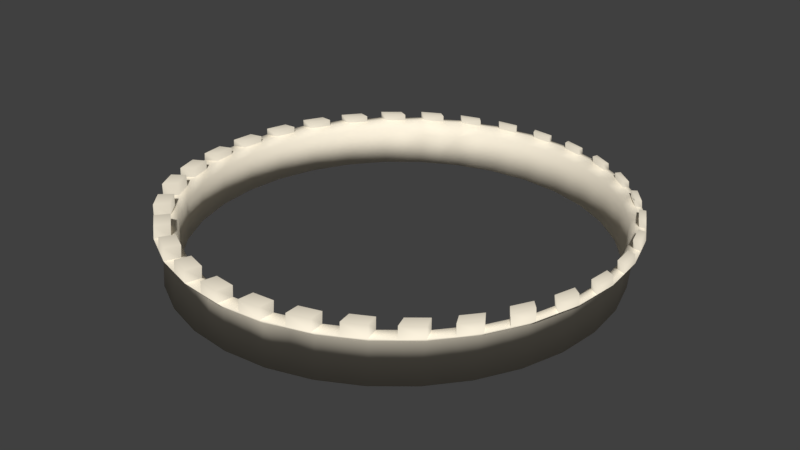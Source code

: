 # Source: citywalls.blend  (saved by Blender 2.78.0; exported with 4.5.12 LTS)
import bpy
from mathutils import Matrix  # noqa: F401  (used for matrix-valued properties, if any)

bpy.ops.wm.read_factory_settings(use_empty=True)
scene = bpy.context.scene
scene.name = 'Scene'

# ---- collections
col_collection_1 = bpy.data.collections.new('Collection 1'); scene.collection.children.link(col_collection_1)

# ---- materials (node trees are filled in below, after node groups)
mat_material = bpy.data.materials.new('Material')
mat_material.alpha_threshold = 0.0
mat_material.use_transparent_shadow = False
mat_material.preview_render_type = 'CUBE'
mat_material.diffuse_color = (1.0, 0.912, 0.7428, 1.0)
mat_material.specular_color = (0.9114, 0.8498, 0.7446)
mat_material.roughness = 0.5
mat_material.specular_intensity = 1.0

# ---- material node trees

# ---- world
world_world = bpy.data.worlds.new('World'); scene.world = world_world
world_world.color = (0.05088, 0.05088, 0.05088)
world_world.use_sun_shadow = False
world_world.sun_shadow_jitter_overblur = 0.0
world_world.cycles.sampling_method = 'MANUAL'

# ---- meshes
me_cylinder = bpy.data.meshes.new('Cylinder')
me_cylinder.from_pydata([(0.1086, 1.002, -1.697), (0.3025, 0.9639, -1.697), (0.4851, 0.8883, -1.697), (0.6495, 0.7784, -1.697), (0.7892, 0.6387, -1.697), (0.899, 0.4743, -1.697), (0.9747, 0.2917, -1.697), (1.013, 0.09786, -1.697), (1.013, -0.0998, -1.697), (0.9747, -0.2937, -1.697), (0.899, -0.4763, -1.697), (0.7892, -0.6406, -1.697), (0.6495, -0.7804, -1.697), (0.4851, -0.8902, -1.697), (0.3025, -0.9658, -1.697), (0.09453, -1.004, -1.657), (-0.09201, -1.004, -1.657), (-0.2829, -0.9658, -1.697), (-0.4655, -0.8902, -1.697), (-0.6298, -0.7804, -1.697), (-0.7696, -0.6406, -1.697), (-0.8794, -0.4763, -1.697), (-0.955, -0.2937, -1.697), (-0.9936, -0.09979, -1.697), (-0.9936, 0.09786, -1.697), (-0.955, 0.2917, -1.697), (-0.8794, 0.4743, -1.697), (-0.7696, 0.6387, -1.697), (-0.6298, 0.7784, -1.697), (-0.462, 0.8815, -1.455), (-0.2829, 0.9639, -1.697), (-0.08901, 1.002, -1.697), (-0.1878, 0.9927, -1.697), (-0.01059, 1.011, -0.3288), (0.187, 0.9913, -0.3288), (-0.3794, 0.9257, -1.455), (0.377, 0.9336, -0.3288), (-0.5447, 0.8373, -1.455), (0.5522, 0.84, -0.3288), (-0.7066, 0.7154, -1.697), (0.7057, 0.7141, -0.3288), (-0.8326, 0.5619, -1.697), (0.8316, 0.5606, -0.3288), (-0.9262, 0.3868, -1.697), (0.9252, 0.3854, -0.3288), (-0.9839, 0.1967, -1.697), (0.9829, 0.1954, -0.3288), (-1.003, -0.000966, -1.697), (1.002, -0.002191, -0.3288), (-0.9839, -0.1986, -1.697), (0.9829, -0.1998, -0.3288), (-0.9262, -0.3887, -1.697), (0.9252, -0.3898, -0.3288), (-0.8326, -0.5638, -1.697), (0.8316, -0.5649, -0.3288), (-0.7066, -0.7174, -1.697), (0.7057, -0.7184, -0.3288), (-0.5531, -0.8434, -1.697), (0.5522, -0.8444, -0.3288), (-0.3779, -0.937, -1.697), (0.377, -0.938, -0.3288), (-0.1878, -0.9947, -1.697), (0.187, -0.9956, -0.3288), (0.001261, -1.013, -1.657), (-0.01059, -1.015, -0.3288), (0.1878, -0.9949, -1.657), (-0.2082, -0.9956, -0.3288), (0.3975, -0.937, -1.697), (-0.3982, -0.938, -0.3288), (0.5727, -0.8434, -1.697), (-0.5733, -0.8444, -0.3288), (0.7262, -0.7174, -1.697), (-0.7268, -0.7184, -0.3288), (0.8522, -0.5638, -1.697), (-0.8528, -0.5649, -0.3288), (0.9459, -0.3887, -1.697), (-0.9464, -0.3898, -0.3288), (1.004, -0.1986, -1.697), (-1.004, -0.1998, -0.3288), (1.023, -0.0009669, -1.697), (-1.024, -0.00219, -0.3288), (1.004, 0.1967, -1.697), (-1.004, 0.1954, -0.3288), (0.9459, 0.3868, -1.697), (-0.9464, 0.3854, -0.3288), (0.8522, 0.5619, -1.697), (-0.8528, 0.5606, -0.3288), (0.7262, 0.7154, -1.697), (-0.7268, 0.7141, -0.3288), (0.5727, 0.8414, -1.697), (-0.5733, 0.84, -0.3288), (0.3975, 0.9351, -1.697), (-0.3982, 0.9336, -0.3288), (0.2075, 0.9927, -1.697), (-0.2082, 0.9913, -0.3288), (0.009816, 1.012, -1.697), (-0.1094, 1.001, -0.3288), (-0.3032, 0.9624, -0.3288), (-0.4858, 0.8868, -0.3288), (-0.6501, 0.777, -0.3288), (-0.7898, 0.6373, -0.3288), (-0.8996, 0.473, -0.3288), (-0.9752, 0.2904, -0.3288), (-1.014, 0.09662, -0.3288), (-1.014, -0.101, -0.3288), (-0.9752, -0.2948, -0.3288), (-0.8996, -0.4774, -0.3288), (-0.7898, -0.6417, -0.3288), (-0.6501, -0.7814, -0.3288), (-0.4858, -0.8912, -0.3288), (-0.3032, -0.9668, -0.3288), (-0.1094, -1.005, -0.3288), (0.08821, -1.005, -0.3288), (0.282, -0.9668, -0.3288), (0.4646, -0.8912, -0.3288), (0.6289, -0.7814, -0.3288), (0.7686, -0.6417, -0.3288), (0.8784, -0.4774, -0.3288), (0.954, -0.2948, -0.3288), (0.9926, -0.101, -0.3288), (0.9926, 0.09661, -0.3288), (0.954, 0.2904, -0.3288), (0.8784, 0.473, -0.3288), (0.7686, 0.6373, -0.3288), (0.6289, 0.777, -0.3288), (0.4646, 0.8868, -0.3288), (0.282, 0.9624, -0.3288), (0.08821, 1.001, -0.3288), (0.1134, 1.04, -1.913), (0.3143, 1.0, -1.913), (0.5035, 0.9216, -1.913), (0.6738, 0.8079, -1.913), (0.8186, 0.663, -1.913), (0.9324, 0.4927, -1.913), (1.011, 0.3035, -1.913), (1.051, 0.1026, -1.913), (1.051, -0.1022, -1.913), (1.011, -0.3031, -1.913), (0.9324, -0.4923, -1.913), (0.8186, -0.6626, -1.913), (0.6738, -0.8074, -1.913), (0.5035, -0.9212, -1.913), (0.3143, -0.9996, -1.913), (0.1134, -1.04, -1.913), (-0.09142, -1.04, -1.913), (-0.2923, -0.9996, -1.913), (-0.4815, -0.9212, -1.913), (-0.6518, -0.8074, -1.913), (-0.7967, -0.6626, -1.913), (-0.9104, -0.4923, -1.913), (-0.9888, -0.3031, -1.913), (-1.029, -0.1022, -1.913), (-1.029, 0.1026, -1.913), (-0.9888, 0.3035, -1.913), (-0.9104, 0.4927, -1.913), (-0.7967, 0.663, -1.913), (-0.6518, 0.8079, -1.913), (-0.4815, 0.9217, -1.913), (-0.2923, 1.0, -1.913), (-0.09142, 1.04, -1.913), (-0.1938, 1.03, -1.913), (-0.3908, 0.9702, -1.913), (-0.5723, 0.8731, -1.913), (-0.7314, 0.7426, -1.913), (-0.8619, 0.5835, -1.913), (-0.959, 0.402, -1.913), (-1.019, 0.205, -1.913), (-1.039, 0.0002159, -1.913), (-1.019, -0.2046, -1.913), (-0.959, -0.4015, -1.913), (-0.8619, -0.5831, -1.913), (-0.7314, -0.7421, -1.913), (-0.5723, -0.8727, -1.913), (-0.3908, -0.9697, -1.913), (-0.1938, -1.029, -1.913), (0.01099, -1.05, -1.913), (0.2158, -1.029, -1.913), (0.4128, -0.9697, -1.913), (0.5943, -0.8727, -1.913), (0.7534, -0.7421, -1.913), (0.8839, -0.5831, -1.913), (0.9809, -0.4015, -1.913), (1.041, -0.2046, -1.913), (1.061, 0.000215, -1.913), (1.041, 0.205, -1.913), (0.9809, 0.402, -1.913), (0.8839, 0.5835, -1.913), (0.7534, 0.7426, -1.913), (0.5943, 0.8731, -1.913), (0.4128, 0.9702, -1.913), (0.2158, 1.03, -1.913), (0.01099, 1.05, -1.913), (-0.9096, -0.4933, -2.303), (-0.8611, -0.5841, -2.303), (-0.794, -0.6626, -2.301), (-0.7287, -0.7421, -2.301), (-0.649, -0.8038, -2.301), (-0.5694, -0.8691, -2.301), (-0.4792, -0.9168, -2.302), (-0.3884, -0.9653, -2.302), (-0.2908, -0.9951, -2.281), (-0.1923, -1.025, -2.281), (-0.09039, -1.037, -2.266), (0.01201, -1.047, -2.266), (0.1145, -1.036, -2.273), (0.2169, -1.026, -2.273), (0.3129, -0.9948, -2.271), (0.4114, -0.9649, -2.271), (0.5009, -0.9164, -2.28), (0.5917, -0.8679, -2.28), (0.6709, -0.8031, -2.256), (0.7504, -0.7378, -2.256), (0.8182, -0.6612, -2.26), (0.8834, -0.5817, -2.26), (0.9272, -0.4891, -2.272), (0.9757, -0.3983, -2.272), (1.004, -0.3014, -2.221), (1.034, -0.2029, -2.221), (1.047, -0.1018, -2.197), (1.058, 0.0005664, -2.197), (1.047, 0.1016, -2.186), (1.037, 0.204, -2.186), (1.006, 0.3025, -2.179), (0.9756, 0.4009, -2.179), (0.9281, 0.4916, -2.151), (0.8796, 0.5824, -2.151), (0.8157, 0.6608, -2.131), (0.7504, 0.7403, -2.131), (0.6717, 0.8051, -2.114), (0.5922, 0.8704, -2.114), (0.5013, 0.9187, -2.124), (0.4106, 0.9672, -2.124), (0.3136, 0.9962, -2.129), (0.2151, 1.026, -2.129), (0.1132, 1.036, -2.119), (0.0108, 1.046, -2.119), (-0.09153, 1.037, -2.115), (-0.1939, 1.026, -2.115), (-0.2919, 0.9967, -2.116), (-0.3904, 0.9669, -2.116), (-0.4799, 0.9185, -2.134), (-0.5707, 0.87, -2.134), (-0.6505, 0.8046, -2.13), (-0.73, 0.7393, -2.13), (-0.7954, 0.6599, -2.12), (-0.8607, 0.5803, -2.12), (-0.9084, 0.4899, -2.136), (-0.9569, 0.3991, -2.136), (-0.9862, 0.301, -2.129), (-1.016, 0.2026, -2.129), (-1.026, 0.1019, -2.132), (-1.036, -0.0004846, -2.132), (-1.025, -0.1028, -2.152), (-1.015, -0.2052, -2.152), (-0.9845, -0.3041, -2.219), (-0.9546, -0.4026, -2.219), (0.1169, 0.9716, -1.727), (0.3015, 0.9349, -1.727), (0.4755, 0.8628, -1.727), (0.6321, 0.7582, -1.727), (0.7652, 0.6251, -1.727), (0.8698, 0.4685, -1.727), (0.9419, 0.2945, -1.727), (0.9786, 0.1099, -1.727), (0.9786, -0.07844, -1.727), (0.9419, -0.2631, -1.727), (0.8698, -0.4371, -1.727), (0.7652, -0.5937, -1.727), (0.6321, -0.7268, -1.727), (0.4755, -0.8314, -1.727), (0.3015, -0.9035, -1.727), (0.1034, -0.9399, -1.689), (-0.0743, -0.9399, -1.689), (-0.2561, -0.9035, -1.727), (-0.4301, -0.8314, -1.727), (-0.5867, -0.7268, -1.727), (-0.7198, -0.5937, -1.727), (-0.8244, -0.4371, -1.727), (-0.8965, -0.2631, -1.727), (-0.9332, -0.07844, -1.727), (-0.9332, 0.1099, -1.727), (-0.8965, 0.2945, -1.727), (-0.8244, 0.4685, -1.727), (-0.7198, 0.6251, -1.727), (-0.5867, 0.7582, -1.727), (-0.4268, 0.8564, -1.497), (-0.2561, 0.9349, -1.727), (-0.07144, 0.9716, -1.727), (-0.1656, 0.9624, -1.727), (0.004069, 0.9805, -0.4295), (0.1923, 0.9619, -0.4295), (-0.3481, 0.8985, -1.497), (0.3733, 0.907, -0.4295), (-0.5055, 0.8143, -1.497), (0.5402, 0.8179, -0.4295), (-0.6598, 0.6982, -1.727), (0.6864, 0.6979, -0.4295), (-0.7798, 0.552, -1.727), (0.8064, 0.5516, -0.4295), (-0.869, 0.3851, -1.727), (0.8956, 0.3848, -0.4295), (-0.9239, 0.204, -1.727), (0.9505, 0.2038, -0.4295), (-0.9425, 0.01572, -1.727), (0.969, 0.01552, -0.4295), (-0.9239, -0.1726, -1.727), (0.9505, -0.1727, -0.4295), (-0.869, -0.3537, -1.727), (0.8956, -0.3538, -0.4295), (-0.7798, -0.5205, -1.727), (0.8064, -0.5206, -0.4295), (-0.6598, -0.6668, -1.727), (0.6864, -0.6668, -0.4295), (-0.5135, -0.7868, -1.727), (0.5402, -0.7868, -0.4295), (-0.3467, -0.876, -1.727), (0.3733, -0.876, -0.4295), (-0.1656, -0.9309, -1.727), (0.1923, -0.9309, -0.4295), (0.01456, -0.9487, -1.689), (0.004069, -0.9495, -0.4295), (0.1923, -0.9312, -1.689), (-0.1842, -0.9309, -0.4295), (0.3921, -0.876, -1.727), (-0.3652, -0.876, -0.4295), (0.5589, -0.7868, -1.727), (-0.532, -0.7868, -0.4295), (0.7052, -0.6668, -1.727), (-0.6783, -0.6668, -0.4295), (0.8252, -0.5205, -1.727), (-0.7983, -0.5206, -0.4295), (0.9144, -0.3537, -1.727), (-0.8875, -0.3538, -0.4295), (0.9694, -0.1726, -1.727), (-0.9424, -0.1727, -0.4295), (0.9879, 0.01571, -1.727), (-0.9609, 0.01552, -0.4295), (0.9694, 0.204, -1.727), (-0.9424, 0.2038, -0.4295), (0.9144, 0.3851, -1.727), (-0.8874, 0.3848, -0.4295), (0.8252, 0.552, -1.727), (-0.7983, 0.5516, -0.4295), (0.7052, 0.6982, -1.727), (-0.6783, 0.6979, -0.4295), (0.5589, 0.8183, -1.727), (-0.532, 0.8179, -0.4295), (0.3921, 0.9074, -1.727), (-0.3652, 0.907, -0.4295), (0.211, 0.9624, -1.727), (-0.1842, 0.9619, -0.4295), (0.02271, 0.9809, -1.727), (-0.09006, 0.9712, -0.4295), (-0.2747, 0.9345, -0.4295), (-0.4486, 0.8625, -0.4295), (-0.6052, 0.7579, -0.4295), (-0.7383, 0.6247, -0.4295), (-0.8429, 0.4682, -0.4295), (-0.9149, 0.2943, -0.4295), (-0.9516, 0.1096, -0.4295), (-0.9516, -0.07861, -0.4295), (-0.9149, -0.2632, -0.4295), (-0.8429, -0.4372, -0.4295), (-0.7383, -0.5937, -0.4295), (-0.6052, -0.7268, -0.4295), (-0.4486, -0.8314, -0.4295), (-0.2747, -0.9035, -0.4295), (-0.09006, -0.9402, -0.4295), (0.0982, -0.9402, -0.4295), (0.2828, -0.9035, -0.4295), (0.4568, -0.8314, -0.4295), (0.6133, -0.7268, -0.4295), (0.7464, -0.5937, -0.4295), (0.851, -0.4372, -0.4295), (0.923, -0.2633, -0.4295), (0.9598, -0.07861, -0.4295), (0.9598, 0.1096, -0.4295), (0.923, 0.2943, -0.4295), (0.851, 0.4682, -0.4295), (0.7464, 0.6247, -0.4295), (0.6133, 0.7579, -0.4295), (0.4568, 0.8625, -0.4295), (0.2828, 0.9345, -0.4295), (0.0982, 0.9712, -0.4295), (0.1214, 1.007, -1.934), (0.3128, 0.9693, -1.934), (0.493, 0.8947, -1.934), (0.6553, 0.7863, -1.934), (0.7932, 0.6483, -1.934), (0.9016, 0.486, -1.934), (0.9763, 0.3058, -1.934), (1.014, 0.1144, -1.934), (1.014, -0.08072, -1.934), (0.9763, -0.2721, -1.934), (0.9016, -0.4524, -1.934), (0.7932, -0.6146, -1.934), (0.6553, -0.7526, -1.934), (0.493, -0.861, -1.934), (0.3128, -0.9357, -1.934), (0.1214, -0.9737, -1.934), (-0.07374, -0.9737, -1.934), (-0.2651, -0.9357, -1.934), (-0.4454, -0.861, -1.934), (-0.6076, -0.7526, -1.934), (-0.7456, -0.6146, -1.934), (-0.854, -0.4524, -1.934), (-0.9287, -0.2721, -1.934), (-0.9667, -0.08072, -1.934), (-0.9667, 0.1144, -1.934), (-0.9287, 0.3058, -1.934), (-0.854, 0.486, -1.934), (-0.7456, 0.6483, -1.934), (-0.6076, 0.7863, -1.934), (-0.4454, 0.8947, -1.934), (-0.2651, 0.9693, -1.934), (-0.07374, 1.007, -1.934), (-0.1713, 0.9978, -1.934), (-0.3589, 0.9409, -1.934), (-0.5318, 0.8484, -1.934), (-0.6834, 0.7241, -1.934), (-0.8078, 0.5725, -1.934), (-0.9002, 0.3996, -1.934), (-0.9571, 0.212, -1.934), (-0.9763, 0.01684, -1.934), (-0.9571, -0.1783, -1.934), (-0.9002, -0.3659, -1.934), (-0.8078, -0.5388, -1.934), (-0.6834, -0.6904, -1.934), (-0.5318, -0.8148, -1.934), (-0.3589, -0.9072, -1.934), (-0.1713, -0.9641, -1.934), (0.02382, -0.9833, -1.934), (0.2189, -0.9641, -1.934), (0.4066, -0.9072, -1.934), (0.5795, -0.8148, -1.934), (0.731, -0.6904, -1.934), (0.8554, -0.5388, -1.934), (0.9479, -0.3659, -1.934), (1.005, -0.1783, -1.934), (1.024, 0.01684, -1.934), (1.005, 0.212, -1.934), (0.9479, 0.3996, -1.934), (0.8554, 0.5725, -1.934), (0.731, 0.7241, -1.934), (0.5795, 0.8484, -1.934), (0.4066, 0.9409, -1.934), (0.2189, 0.9978, -1.934), (0.02382, 1.017, -1.934), (-0.8532, -0.4534, -2.304), (-0.807, -0.5398, -2.304), (-0.743, -0.6146, -2.302), (-0.6809, -0.6904, -2.302), (-0.6049, -0.7492, -2.303), (-0.5291, -0.8114, -2.303), (-0.4432, -0.8568, -2.303), (-0.3567, -0.903, -2.303), (-0.2637, -0.9314, -2.284), (-0.1699, -0.9598, -2.284), (-0.07276, -0.9712, -2.269), (0.0248, -0.9808, -2.269), (0.1224, -0.9705, -2.276), (0.22, -0.9609, -2.276), (0.3115, -0.9311, -2.275), (0.4053, -0.9026, -2.275), (0.4906, -0.8564, -2.283), (0.577, -0.8102, -2.283), (0.6525, -0.7485, -2.26), (0.7283, -0.6863, -2.26), (0.7928, -0.6133, -2.264), (0.855, -0.5375, -2.264), (0.8967, -0.4493, -2.275), (0.9429, -0.3628, -2.275), (0.9703, -0.2705, -2.226), (0.9987, -0.1766, -2.226), (1.011, -0.08039, -2.203), (1.021, 0.01718, -2.203), (1.011, 0.1134, -2.194), (1.001, 0.211, -2.194), (0.9713, 0.3048, -2.187), (0.9428, 0.3986, -2.187), (0.8975, 0.485, -2.16), (0.8513, 0.5715, -2.16), (0.7904, 0.6461, -2.14), (0.7282, 0.7219, -2.14), (0.6533, 0.7837, -2.125), (0.5775, 0.8459, -2.125), (0.4909, 0.8919, -2.135), (0.4045, 0.9381, -2.135), (0.3121, 0.9657, -2.139), (0.2183, 0.9941, -2.139), (0.1212, 1.004, -2.129), (0.02365, 1.013, -2.129), (-0.07384, 1.004, -2.125), (-0.1714, 0.9945, -2.125), (-0.2647, 0.9662, -2.127), (-0.3586, 0.9377, -2.127), (-0.4438, 0.8917, -2.143), (-0.5303, 0.8455, -2.143), (-0.6064, 0.7831, -2.14), (-0.6821, 0.7209, -2.14), (-0.7444, 0.6453, -2.131), (-0.8066, 0.5695, -2.131), (-0.852, 0.4833, -2.146), (-0.8983, 0.3969, -2.146), (-0.9261, 0.3034, -2.139), (-0.9546, 0.2096, -2.139), (-0.9637, 0.1137, -2.142), (-0.9733, 0.01617, -2.142), (-0.9636, -0.08133, -2.161), (-0.954, -0.1789, -2.161), (-0.9246, -0.2731, -2.224), (-0.8961, -0.3669, -2.224)], [], [(117, 10, 73, 54), (66, 61, 17, 110), (97, 30, 32, 94), (123, 4, 85, 42), (54, 73, 11, 116), (116, 11, 71, 56), (68, 59, 18, 109), (96, 31, 95, 33), (122, 5, 83, 44), (56, 71, 12, 115), (115, 12, 69, 58), (44, 83, 6, 121), (121, 6, 81, 46), (58, 69, 13, 114), (101, 26, 41, 86), (127, 0, 93, 34), (46, 81, 7, 120), (120, 7, 79, 48), (60, 67, 14, 113), (100, 27, 39, 88), (126, 1, 91, 36), (48, 79, 8, 119), (119, 8, 77, 50), (62, 65, 15, 112), (99, 28, 37, 90), (125, 2, 89, 38), (50, 77, 9, 118), (118, 9, 75, 52), (64, 63, 16, 111), (98, 29, 35, 92), (78, 49, 23, 104), (124, 3, 87, 40), (52, 75, 10, 117), (111, 16, 61, 66), (38, 89, 3, 124), (90, 37, 29, 98), (105, 22, 49, 78), (76, 51, 22, 105), (112, 15, 63, 64), (36, 91, 2, 125), (88, 39, 28, 99), (106, 21, 51, 76), (74, 53, 21, 106), (113, 14, 65, 62), (34, 93, 1, 126), (86, 41, 27, 100), (107, 20, 53, 74), (72, 55, 20, 107), (114, 13, 67, 60), (33, 95, 0, 127), (84, 43, 26, 101), (108, 19, 55, 72), (70, 57, 19, 108), (102, 25, 43, 84), (82, 45, 25, 102), (109, 18, 57, 70), (42, 85, 5, 122), (94, 32, 31, 96), (103, 24, 45, 82), (80, 47, 24, 103), (110, 17, 59, 68), (40, 87, 4, 123), (92, 35, 30, 97), (104, 23, 47, 80), (49, 168, 151, 23), (18, 146, 172, 57), (31, 159, 191, 95), (41, 164, 155, 27), (95, 191, 128, 0), (22, 150, 168, 49), (0, 128, 190, 93), (59, 173, 146, 18), (32, 160, 159, 31), (1, 129, 189, 91), (93, 190, 129, 1), (26, 154, 164, 41), (91, 189, 130, 2), (51, 169, 150, 22), (2, 130, 188, 89), (89, 188, 131, 3), (17, 145, 173, 59), (87, 187, 132, 4), (30, 158, 160, 32), (3, 131, 187, 87), (5, 133, 185, 83), (43, 165, 154, 26), (4, 132, 186, 85), (21, 149, 169, 51), (81, 184, 135, 7), (85, 186, 133, 5), (61, 174, 145, 17), (8, 136, 182, 77), (35, 161, 158, 30), (83, 185, 134, 6), (75, 181, 138, 10), (25, 153, 165, 43), (6, 134, 184, 81), (53, 170, 149, 21), (11, 139, 179, 71), (7, 135, 183, 79), (16, 144, 174, 61), (69, 178, 141, 13), (29, 157, 161, 35), (79, 183, 136, 8), (14, 142, 176, 65), (45, 166, 153, 25), (77, 182, 137, 9), (20, 148, 170, 53), (9, 137, 181, 75), (63, 175, 144, 16), (37, 162, 157, 29), (10, 138, 180, 73), (24, 152, 166, 45), (73, 180, 139, 11), (55, 171, 148, 20), (71, 179, 140, 12), (28, 156, 162, 37), (12, 140, 178, 69), (47, 167, 152, 24), (13, 141, 177, 67), (19, 147, 171, 55), (67, 177, 142, 14), (39, 163, 156, 28), (65, 176, 143, 15), (23, 151, 167, 47), (15, 143, 175, 63), (57, 172, 147, 19), (27, 155, 163, 39), (170, 193, 192, 149), (171, 195, 194, 148), (172, 197, 196, 147), (173, 199, 198, 146), (174, 201, 200, 145), (175, 203, 202, 144), (176, 205, 204, 143), (177, 207, 206, 142), (178, 209, 208, 141), (179, 211, 210, 140), (180, 213, 212, 139), (181, 215, 214, 138), (182, 217, 216, 137), (183, 219, 218, 136), (184, 221, 220, 135), (185, 223, 222, 134), (186, 225, 224, 133), (187, 227, 226, 132), (188, 229, 228, 131), (189, 231, 230, 130), (190, 233, 232, 129), (191, 235, 234, 128), (160, 237, 236, 159), (161, 239, 238, 158), (162, 241, 240, 157), (163, 243, 242, 156), (164, 245, 244, 155), (165, 247, 246, 154), (166, 249, 248, 153), (167, 251, 250, 152), (168, 253, 252, 151), (169, 255, 254, 150), (373, 310, 329, 266), (322, 366, 273, 317), (353, 350, 288, 286), (379, 298, 341, 260), (310, 372, 267, 329), (372, 312, 327, 267), (324, 365, 274, 315), (352, 289, 351, 287), (378, 300, 339, 261), (312, 371, 268, 327), (371, 314, 325, 268), (300, 377, 262, 339), (377, 302, 337, 262), (314, 370, 269, 325), (357, 342, 297, 282), (383, 290, 349, 256), (302, 376, 263, 337), (376, 304, 335, 263), (316, 369, 270, 323), (356, 344, 295, 283), (382, 292, 347, 257), (304, 375, 264, 335), (375, 306, 333, 264), (318, 368, 271, 321), (355, 346, 293, 284), (381, 294, 345, 258), (306, 374, 265, 333), (374, 308, 331, 265), (320, 367, 272, 319), (354, 348, 291, 285), (334, 360, 279, 305), (380, 296, 343, 259), (308, 373, 266, 331), (367, 322, 317, 272), (294, 380, 259, 345), (346, 354, 285, 293), (361, 334, 305, 278), (332, 361, 278, 307), (368, 320, 319, 271), (292, 381, 258, 347), (344, 355, 284, 295), (362, 332, 307, 277), (330, 362, 277, 309), (369, 318, 321, 270), (290, 382, 257, 349), (342, 356, 283, 297), (363, 330, 309, 276), (328, 363, 276, 311), (370, 316, 323, 269), (289, 383, 256, 351), (340, 357, 282, 299), (364, 328, 311, 275), (326, 364, 275, 313), (358, 340, 299, 281), (338, 358, 281, 301), (365, 326, 313, 274), (298, 378, 261, 341), (350, 352, 287, 288), (359, 338, 301, 280), (336, 359, 280, 303), (366, 324, 315, 273), (296, 379, 260, 343), (348, 353, 286, 291), (360, 336, 303, 279), (305, 279, 407, 424), (274, 313, 428, 402), (287, 351, 447, 415), (297, 283, 411, 420), (351, 256, 384, 447), (278, 305, 424, 406), (256, 349, 446, 384), (315, 274, 402, 429), (288, 287, 415, 416), (257, 347, 445, 385), (349, 257, 385, 446), (282, 297, 420, 410), (347, 258, 386, 445), (307, 278, 406, 425), (258, 345, 444, 386), (345, 259, 387, 444), (273, 315, 429, 401), (343, 260, 388, 443), (286, 288, 416, 414), (259, 343, 443, 387), (261, 339, 441, 389), (299, 282, 410, 421), (260, 341, 442, 388), (277, 307, 425, 405), (337, 263, 391, 440), (341, 261, 389, 442), (317, 273, 401, 430), (264, 333, 438, 392), (291, 286, 414, 417), (339, 262, 390, 441), (331, 266, 394, 437), (281, 299, 421, 409), (262, 337, 440, 390), (309, 277, 405, 426), (267, 327, 435, 395), (263, 335, 439, 391), (272, 317, 430, 400), (325, 269, 397, 434), (285, 291, 417, 413), (335, 264, 392, 439), (270, 321, 432, 398), (301, 281, 409, 422), (333, 265, 393, 438), (276, 309, 426, 404), (265, 331, 437, 393), (319, 272, 400, 431), (293, 285, 413, 418), (266, 329, 436, 394), (280, 301, 422, 408), (329, 267, 395, 436), (311, 276, 404, 427), (327, 268, 396, 435), (284, 293, 418, 412), (268, 325, 434, 396), (303, 280, 408, 423), (269, 323, 433, 397), (275, 311, 427, 403), (323, 270, 398, 433), (295, 284, 412, 419), (321, 271, 399, 432), (279, 303, 423, 407), (271, 319, 431, 399), (313, 275, 403, 428), (283, 295, 419, 411), (426, 405, 448, 449), (427, 404, 450, 451), (428, 403, 452, 453), (429, 402, 454, 455), (430, 401, 456, 457), (431, 400, 458, 459), (432, 399, 460, 461), (433, 398, 462, 463), (434, 397, 464, 465), (435, 396, 466, 467), (436, 395, 468, 469), (437, 394, 470, 471), (438, 393, 472, 473), (439, 392, 474, 475), (440, 391, 476, 477), (441, 390, 478, 479), (442, 389, 480, 481), (443, 388, 482, 483), (444, 387, 484, 485), (445, 386, 486, 487), (446, 385, 488, 489), (447, 384, 490, 491), (416, 415, 492, 493), (417, 414, 494, 495), (418, 413, 496, 497), (419, 412, 498, 499), (420, 411, 500, 501), (421, 410, 502, 503), (422, 409, 504, 505), (423, 408, 506, 507), (424, 407, 508, 509), (425, 406, 510, 511), (243, 163, 419, 499), (209, 178, 434, 465), (244, 245, 501, 500), (111, 66, 322, 367), (169, 149, 405, 425), (210, 211, 467, 466), (188, 130, 386, 444), (155, 244, 500, 411), (64, 111, 367, 320), (140, 210, 466, 396), (245, 164, 420, 501), (170, 148, 404, 426), (211, 179, 435, 467), (185, 133, 389, 441), (246, 247, 503, 502), (112, 64, 320, 368), (212, 213, 469, 468), (154, 246, 502, 410), (62, 112, 368, 318), (171, 147, 403, 427), (139, 212, 468, 395), (182, 136, 392, 438), (247, 165, 421, 503), (213, 180, 436, 469), (248, 249, 505, 504), (113, 62, 318, 369), (172, 146, 402, 428), (214, 215, 471, 470), (96, 33, 289, 352), (179, 139, 395, 435), (153, 248, 504, 409), (60, 113, 369, 316), (138, 214, 470, 394), (94, 96, 352, 350), (249, 166, 422, 505), (173, 145, 401, 429), (215, 181, 437, 471), (176, 142, 398, 432), (250, 251, 507, 506), (114, 60, 316, 370), (216, 217, 473, 472), (97, 94, 350, 353), (152, 250, 506, 408), (58, 114, 370, 314), (174, 144, 400, 430), (137, 216, 472, 393), (92, 97, 353, 348), (190, 128, 384, 446), (251, 167, 423, 507), (217, 182, 438, 473), (189, 129, 385, 445), (252, 253, 509, 508), (115, 58, 314, 371), (218, 219, 475, 474), (98, 92, 348, 354), (151, 252, 508, 407), (56, 115, 371, 312), (136, 218, 474, 392), (90, 98, 354, 346), (253, 168, 424, 509), (219, 183, 439, 475), (187, 131, 387, 443), (254, 255, 511, 510), (116, 56, 312, 372), (220, 221, 477, 476), (99, 90, 346, 355), (186, 132, 388, 442), (150, 254, 510, 406), (54, 116, 372, 310), (135, 220, 476, 391), (88, 99, 355, 344), (255, 169, 425, 511), (221, 184, 440, 477), (117, 54, 310, 373), (222, 223, 479, 478), (100, 88, 344, 356), (184, 134, 390, 440), (52, 117, 373, 308), (134, 222, 478, 390), (86, 100, 356, 342), (183, 135, 391, 439), (223, 185, 441, 479), (118, 52, 308, 374), (224, 225, 481, 480), (101, 86, 342, 357), (50, 118, 374, 306), (133, 224, 480, 389), (84, 101, 357, 340), (181, 137, 393, 437), (225, 186, 442, 481), (180, 138, 394, 436), (119, 50, 306, 375), (226, 227, 483, 482), (102, 84, 340, 358), (192, 193, 449, 448), (48, 119, 375, 304), (132, 226, 482, 388), (82, 102, 358, 338), (149, 192, 448, 405), (227, 187, 443, 483), (178, 140, 396, 434), (193, 170, 426, 449), (120, 48, 304, 376), (228, 229, 485, 484), (103, 82, 338, 359), (177, 141, 397, 433), (194, 195, 451, 450), (46, 120, 376, 302), (131, 228, 484, 387), (80, 103, 359, 336), (148, 194, 450, 404), (229, 188, 444, 485), (195, 171, 427, 451), (121, 46, 302, 377), (230, 231, 487, 486), (104, 80, 336, 360), (175, 143, 399, 431), (196, 197, 453, 452), (44, 121, 377, 300), (130, 230, 486, 386), (78, 104, 360, 334), (191, 159, 415, 447), (147, 196, 452, 403), (231, 189, 445, 487), (197, 172, 428, 453), (122, 44, 300, 378), (232, 233, 489, 488), (105, 78, 334, 361), (160, 158, 414, 416), (198, 199, 455, 454), (42, 122, 378, 298), (129, 232, 488, 385), (76, 105, 361, 332), (146, 198, 454, 402), (233, 190, 446, 489), (161, 157, 413, 417), (199, 173, 429, 455), (123, 42, 298, 379), (234, 235, 491, 490), (106, 76, 332, 362), (200, 201, 457, 456), (40, 123, 379, 296), (128, 234, 490, 384), (74, 106, 362, 330), (162, 156, 412, 418), (145, 200, 456, 401), (235, 191, 447, 491), (201, 174, 430, 457), (124, 40, 296, 380), (236, 237, 493, 492), (107, 74, 330, 363), (163, 155, 411, 419), (202, 203, 459, 458), (38, 124, 380, 294), (159, 236, 492, 415), (72, 107, 363, 328), (144, 202, 458, 400), (237, 160, 416, 493), (164, 154, 410, 420), (203, 175, 431, 459), (125, 38, 294, 381), (238, 239, 495, 494), (108, 72, 328, 364), (204, 205, 461, 460), (36, 125, 381, 292), (158, 238, 494, 414), (70, 108, 364, 326), (165, 153, 409, 421), (143, 204, 460, 399), (239, 161, 417, 495), (205, 176, 432, 461), (126, 36, 292, 382), (240, 241, 497, 496), (109, 70, 326, 365), (166, 152, 408, 422), (206, 207, 463, 462), (34, 126, 382, 290), (157, 240, 496, 413), (68, 109, 365, 324), (142, 206, 462, 398), (241, 162, 418, 497), (167, 151, 407, 423), (207, 177, 433, 463), (127, 34, 290, 383), (242, 243, 499, 498), (110, 68, 324, 366), (208, 209, 465, 464), (33, 127, 383, 289), (156, 242, 498, 412), (66, 110, 366, 322), (168, 150, 406, 424), (141, 208, 464, 397)])
me_cylinder.polygons.foreach_set('use_smooth', [True] * 512)
_uv = me_cylinder.uv_layers.new(name='UVMap')
_uv.uv.foreach_set('vector', [0.666, 0.9578, 0.3906, 0.9678, 0.3923, 0.9915, 0.6676, 0.9802, 0.3285, 0.3793, 0.05261, 0.3849, 0.05372, 0.4137, 0.3296, 0.4066, 0.6604, 0.2227, 0.3845, 0.2208, 0.3842, 0.2543, 0.6602, 0.2543, 0.6632, 0.6075, 0.3876, 0.5966, 0.3864, 0.6276, 0.662, 0.6367, 0.3334, 0.02481, 0.05784, 0.009186, 0.05634, 0.03598, 0.332, 0.0501, 0.332, 0.0501, 0.05634, 0.03598, 0.05484, 0.06277, 0.3306, 0.07538, 0.3306, 0.4339, 0.05484, 0.4426, 0.05634, 0.4677, 0.332, 0.4575, 0.6604, 0.2857, 0.3845, 0.2875, 0.3847, 0.3207, 0.6606, 0.317, 0.6613, 0.6678, 0.3856, 0.6605, 0.3848, 0.6933, 0.6606, 0.6988, 0.3306, 0.07538, 0.05484, 0.06277, 0.05372, 0.09298, 0.3296, 0.1039, 0.3296, 0.1039, 0.05372, 0.09298, 0.05261, 0.1232, 0.3285, 0.1324, 0.6606, 0.6988, 0.3848, 0.6933, 0.3846, 0.7269, 0.6603, 0.7304, 0.6603, 0.7304, 0.3846, 0.7269, 0.3843, 0.7604, 0.6601, 0.7621, 0.3285, 0.1324, 0.05261, 0.1232, 0.05192, 0.1557, 0.3279, 0.1631, 0.9985, 0.4579, 0.723, 0.4662, 0.7246, 0.49, 1.0, 0.4803, 0.6612, 0.3469, 0.3853, 0.3524, 0.386, 0.384, 0.6618, 0.3767, 0.6601, 0.7621, 0.3843, 0.7604, 0.3846, 0.7933, 0.6603, 0.7931, 0.6603, 0.7931, 0.3846, 0.7933, 0.3848, 0.8262, 0.6606, 0.8242, 0.3272, 0.1937, 0.05123, 0.1881, 0.051, 0.2216, 0.327, 0.2253, 0.6651, 0.0474, 0.3895, 0.03504, 0.388, 0.06187, 0.6638, 0.07272, 0.6628, 0.4039, 0.387, 0.4129, 0.388, 0.4417, 0.6638, 0.4312, 0.6606, 0.8242, 0.3848, 0.8262, 0.3856, 0.8572, 0.6613, 0.8535, 0.6613, 0.8535, 0.3856, 0.8572, 0.3864, 0.8882, 0.662, 0.8827, 0.3268, 0.2569, 0.05998, 0.2616, 0.06019, 0.293, 0.327, 0.2882, 0.6628, 0.1013, 0.387, 0.09212, 0.4417, 0.1251, 0.6618, 0.1298, 0.6651, 0.4547, 0.3895, 0.4667, 0.3909, 0.4916, 0.6665, 0.4783, 0.662, 0.8827, 0.3864, 0.8882, 0.3876, 0.9161, 0.6632, 0.8869, 0.6632, 0.8869, 0.3876, 0.9161, 0.3889, 0.944, 0.6644, 0.9354, 0.3272, 0.3196, 0.06041, 0.3243, 0.06106, 0.3542, 0.3279, 0.3495, 0.6612, 0.1605, 0.4411, 0.1558, 0.4405, 0.1865, 0.6606, 0.1911, 0.993, 0.2622, 0.7172, 0.2589, 0.7175, 0.2918, 0.9933, 0.2933, 0.666, 0.552, 0.3906, 0.5378, 0.3889, 0.5656, 0.6644, 0.5783, 0.6644, 0.9354, 0.3889, 0.944, 0.3906, 0.9678, 0.666, 0.9578, 0.3279, 0.3495, 0.06106, 0.3542, 0.05261, 0.3849, 0.3285, 0.3793, 0.6676, 0.5257, 0.3923, 0.5099, 0.3906, 0.5378, 0.666, 0.552, 0.6618, 0.1298, 0.4417, 0.1251, 0.4411, 0.1558, 0.6612, 0.1605, 0.9933, 0.2306, 0.7175, 0.2253, 0.7172, 0.2589, 0.993, 0.2622, 0.9935, 0.1989, 0.7177, 0.1918, 0.7175, 0.2253, 0.9933, 0.2306, 0.327, 0.2882, 0.06019, 0.293, 0.06041, 0.3243, 0.3272, 0.3196, 0.6638, 0.4312, 0.388, 0.4417, 0.3895, 0.4667, 0.6651, 0.4547, 0.6638, 0.07272, 0.388, 0.06187, 0.387, 0.09212, 0.6628, 0.1013, 0.9942, 0.1679, 0.7184, 0.1589, 0.7177, 0.1918, 0.9935, 0.1989, 0.9948, 0.1369, 0.7191, 0.126, 0.7184, 0.1589, 0.9942, 0.1679, 0.327, 0.2253, 0.051, 0.2216, 0.05998, 0.2616, 0.3268, 0.2569, 0.6618, 0.3767, 0.386, 0.384, 0.387, 0.4129, 0.6628, 0.4039, 0.6665, 0.02207, 0.3909, 0.008203, 0.3895, 0.03504, 0.6651, 0.0474, 0.9959, 0.1076, 0.7203, 0.09507, 0.7191, 0.126, 0.9948, 0.1369, 0.997, 0.07842, 0.7215, 0.0641, 0.7203, 0.09507, 0.9959, 0.1076, 0.3279, 0.1631, 0.05192, 0.1557, 0.05123, 0.1881, 0.3272, 0.1937, 0.6606, 0.317, 0.3847, 0.3207, 0.3853, 0.3524, 0.6612, 0.3469, 0.997, 0.4355, 0.7215, 0.4425, 0.723, 0.4662, 0.9985, 0.4579, 0.9985, 0.05212, 0.723, 0.03624, 0.7215, 0.0641, 0.997, 0.07842, 1.0, 0.02582, 0.7246, 0.008373, 0.723, 0.03624, 0.9985, 0.05212, 0.9959, 0.4092, 0.7203, 0.4146, 0.7215, 0.4425, 0.997, 0.4355, 0.9948, 0.3828, 0.7191, 0.3867, 0.7203, 0.4146, 0.9959, 0.4092, 0.332, 0.4575, 0.05634, 0.4677, 0.05784, 0.4927, 0.3334, 0.4811, 0.662, 0.6367, 0.3864, 0.6276, 0.3856, 0.6605, 0.6613, 0.6678, 0.6602, 0.2543, 0.3842, 0.2543, 0.3845, 0.2875, 0.6604, 0.2857, 0.9942, 0.3536, 0.7184, 0.3557, 0.7191, 0.3867, 0.9948, 0.3828, 0.9935, 0.3243, 0.7177, 0.3247, 0.7184, 0.3557, 0.9942, 0.3536, 0.3296, 0.4066, 0.05372, 0.4137, 0.05484, 0.4426, 0.3306, 0.4339, 0.6644, 0.5783, 0.3889, 0.5656, 0.3876, 0.5966, 0.6632, 0.6075, 0.6606, 0.1911, 0.4405, 0.1865, 0.3845, 0.2208, 0.6604, 0.2227, 0.9933, 0.2933, 0.7175, 0.2918, 0.7177, 0.3247, 0.9935, 0.3243, 0.7172, 0.2589, 0.6665, 0.2596, 0.6667, 0.2937, 0.7175, 0.2918, 0.05634, 0.4677, 0.005776, 0.4751, 0.007333, 0.501, 0.05784, 0.4927, 0.3845, 0.2875, 0.3337, 0.2894, 0.3339, 0.3238, 0.3847, 0.3207, 0.3909, 0.008203, 0.3403, 0.0, 0.3389, 0.02781, 0.3895, 0.03504, 0.3847, 0.3207, 0.3339, 0.3238, 0.3346, 0.3566, 0.3853, 0.3524, 0.7175, 0.2253, 0.6667, 0.2248, 0.6665, 0.2596, 0.7172, 0.2589, 0.3853, 0.3524, 0.3346, 0.3566, 0.3352, 0.3894, 0.386, 0.384, 0.05484, 0.4426, 0.004219, 0.4492, 0.005776, 0.4751, 0.05634, 0.4677, 0.3842, 0.2543, 0.3334, 0.255, 0.3337, 0.2894, 0.3845, 0.2875, 0.387, 0.4129, 0.3363, 0.4193, 0.3374, 0.4492, 0.388, 0.4417, 0.386, 0.384, 0.3352, 0.3894, 0.3363, 0.4193, 0.387, 0.4129, 0.723, 0.4662, 0.6725, 0.4744, 0.6741, 0.499, 0.7246, 0.49, 0.388, 0.4417, 0.3374, 0.4492, 0.3389, 0.4751, 0.3895, 0.4667, 0.7177, 0.1918, 0.667, 0.1901, 0.6667, 0.2248, 0.7175, 0.2253, 0.3895, 0.4667, 0.3389, 0.4751, 0.3403, 0.5009, 0.3909, 0.4916, 0.3923, 0.5099, 0.3417, 0.5009, 0.34, 0.5298, 0.3906, 0.5378, 0.05372, 0.4137, 0.003063, 0.4192, 0.004219, 0.4492, 0.05484, 0.4426, 0.3889, 0.5656, 0.3382, 0.5587, 0.3369, 0.5908, 0.3876, 0.5966, 0.3845, 0.2208, 0.3337, 0.2203, 0.3334, 0.255, 0.3842, 0.2543, 0.3906, 0.5378, 0.34, 0.5298, 0.3382, 0.5587, 0.3889, 0.5656, 0.3856, 0.6605, 0.3348, 0.6569, 0.334, 0.691, 0.3848, 0.6933, 0.7215, 0.4425, 0.6709, 0.4498, 0.6725, 0.4744, 0.723, 0.4662, 0.3876, 0.5966, 0.3369, 0.5908, 0.3356, 0.6229, 0.3864, 0.6276, 0.7184, 0.1589, 0.6677, 0.156, 0.667, 0.1901, 0.7177, 0.1918, 0.3843, 0.7604, 0.3334, 0.7605, 0.3337, 0.7946, 0.3846, 0.7933, 0.3864, 0.6276, 0.3356, 0.6229, 0.3348, 0.6569, 0.3856, 0.6605, 0.05261, 0.3849, 0.001906, 0.3893, 0.003063, 0.4192, 0.05372, 0.4137, 0.3856, 0.8572, 0.3348, 0.8608, 0.3356, 0.8929, 0.3864, 0.8882, 0.4405, 0.1865, 0.3339, 0.1856, 0.3337, 0.2203, 0.3845, 0.2208, 0.3848, 0.6933, 0.334, 0.691, 0.3337, 0.7258, 0.3846, 0.7269, 0.3889, 0.944, 0.3382, 0.9508, 0.34, 0.9754, 0.3906, 0.9678, 0.7203, 0.4146, 0.6697, 0.4209, 0.6709, 0.4498, 0.7215, 0.4425, 0.3846, 0.7269, 0.3337, 0.7258, 0.3334, 0.7605, 0.3843, 0.7604, 0.7191, 0.126, 0.6685, 0.1219, 0.6677, 0.156, 0.7184, 0.1589, 0.05634, 0.03598, 0.005776, 0.02776, 0.004219, 0.05552, 0.05484, 0.06277, 0.3846, 0.7933, 0.3337, 0.7946, 0.334, 0.8287, 0.3848, 0.8262, 0.06106, 0.3542, 0.001193, 0.3565, 0.001906, 0.3893, 0.05261, 0.3849, 0.05261, 0.1232, 0.001906, 0.1181, 0.001193, 0.1518, 0.05192, 0.1557, 0.4411, 0.1558, 0.3346, 0.152, 0.3339, 0.1856, 0.4405, 0.1865, 0.3848, 0.8262, 0.334, 0.8287, 0.3348, 0.8608, 0.3856, 0.8572, 0.051, 0.2216, 0.0002405, 0.2201, 0.0, 0.2548, 0.05998, 0.2616, 0.7191, 0.3867, 0.6685, 0.392, 0.6697, 0.4209, 0.7203, 0.4146, 0.3864, 0.8882, 0.3356, 0.8929, 0.3369, 0.9219, 0.3876, 0.9161, 0.7203, 0.09507, 0.6697, 0.08984, 0.6685, 0.1219, 0.7191, 0.126, 0.3876, 0.9161, 0.3369, 0.9219, 0.3382, 0.9508, 0.3889, 0.944, 0.06041, 0.3243, 0.000481, 0.3237, 0.001193, 0.3565, 0.06106, 0.3542, 0.4417, 0.1251, 0.3352, 0.1183, 0.3346, 0.152, 0.4411, 0.1558, 0.3906, 0.9678, 0.34, 0.9754, 0.3417, 1.0, 0.3923, 0.9915, 0.7184, 0.3557, 0.6677, 0.3599, 0.6685, 0.392, 0.7191, 0.3867, 0.05784, 0.009186, 0.007333, 0.0, 0.005776, 0.02776, 0.05634, 0.03598, 0.7215, 0.0641, 0.6709, 0.05775, 0.6697, 0.08984, 0.7203, 0.09507, 0.05484, 0.06277, 0.004219, 0.05552, 0.003063, 0.08683, 0.05372, 0.09298, 0.387, 0.09212, 0.3363, 0.08695, 0.3352, 0.1183, 0.4417, 0.1251, 0.05372, 0.09298, 0.003063, 0.08683, 0.001906, 0.1181, 0.05261, 0.1232, 0.7177, 0.3247, 0.667, 0.3278, 0.6677, 0.3599, 0.7184, 0.3557, 0.05192, 0.1557, 0.001193, 0.1518, 0.0004811, 0.1854, 0.05123, 0.1881, 0.723, 0.03624, 0.6725, 0.02887, 0.6709, 0.05775, 0.7215, 0.0641, 0.05123, 0.1881, 0.0004811, 0.1854, 0.0002405, 0.2201, 0.051, 0.2216, 0.388, 0.06187, 0.3374, 0.05561, 0.3363, 0.08695, 0.387, 0.09212, 0.05998, 0.2616, 0.0, 0.2548, 0.0002405, 0.2892, 0.06019, 0.293, 0.7175, 0.2918, 0.6667, 0.2937, 0.667, 0.3278, 0.7177, 0.3247, 0.06019, 0.293, 0.0002405, 0.2892, 0.000481, 0.3237, 0.06041, 0.3243, 0.7246, 0.008373, 0.6741, 0.0, 0.6725, 0.02887, 0.723, 0.03624, 0.3895, 0.03504, 0.3389, 0.02781, 0.3374, 0.05561, 0.388, 0.06187, 0.6685, 0.1219, 0.6685, 0.1219, 0.6677, 0.156, 0.6677, 0.156, 0.6709, 0.05775, 0.6709, 0.05775, 0.6697, 0.08984, 0.6697, 0.08984, 0.6741, 0.0, 0.6741, 0.0, 0.6725, 0.02887, 0.6725, 0.02887, 0.004219, 0.4492, 0.004219, 0.4492, 0.005776, 0.4751, 0.005776, 0.4751, 0.001906, 0.3893, 0.001906, 0.3893, 0.003063, 0.4192, 0.003063, 0.4192, 0.000481, 0.3237, 0.000481, 0.3237, 0.001193, 0.3565, 0.001193, 0.3565, 0.0, 0.2548, 0.0, 0.2548, 0.0002405, 0.2892, 0.0002405, 0.2892, 0.0004811, 0.1854, 0.0004811, 0.1854, 0.0002405, 0.2201, 0.0002405, 0.2201, 0.001906, 0.1181, 0.001906, 0.1181, 0.001193, 0.1518, 0.001193, 0.1518, 0.004219, 0.05552, 0.004219, 0.05552, 0.003063, 0.08683, 0.003063, 0.08683, 0.007333, 0.0, 0.007333, 0.0, 0.005776, 0.02776, 0.005776, 0.02776, 0.3382, 0.9508, 0.3382, 0.9508, 0.34, 0.9754, 0.34, 0.9754, 0.3356, 0.8929, 0.3356, 0.8929, 0.3369, 0.9219, 0.3369, 0.9219, 0.334, 0.8287, 0.334, 0.8287, 0.3348, 0.8608, 0.3348, 0.8608, 0.3334, 0.7605, 0.3334, 0.7605, 0.3337, 0.7946, 0.3337, 0.7946, 0.334, 0.691, 0.334, 0.691, 0.3337, 0.7258, 0.3337, 0.7258, 0.3356, 0.6229, 0.3356, 0.6229, 0.3348, 0.6569, 0.3348, 0.6569, 0.3382, 0.5587, 0.3382, 0.5587, 0.3369, 0.5908, 0.3369, 0.5908, 0.3417, 0.5009, 0.3417, 0.5009, 0.34, 0.5298, 0.34, 0.5298, 0.3374, 0.4492, 0.3374, 0.4492, 0.3389, 0.4751, 0.3389, 0.4751, 0.3352, 0.3894, 0.3352, 0.3894, 0.3363, 0.4193, 0.3363, 0.4193, 0.3339, 0.3238, 0.3339, 0.3238, 0.3346, 0.3566, 0.3346, 0.3566, 0.3334, 0.255, 0.3334, 0.255, 0.3337, 0.2894, 0.3337, 0.2894, 0.3339, 0.1856, 0.3339, 0.1856, 0.3337, 0.2203, 0.3337, 0.2203, 0.3352, 0.1183, 0.3352, 0.1183, 0.3346, 0.152, 0.3346, 0.152, 0.3374, 0.05561, 0.3374, 0.05561, 0.3363, 0.08695, 0.3363, 0.08695, 0.3403, 0.0, 0.3403, 0.0, 0.3389, 0.02781, 0.3389, 0.02781, 0.6709, 0.4498, 0.6709, 0.4498, 0.6725, 0.4744, 0.6725, 0.4744, 0.6685, 0.392, 0.6685, 0.392, 0.6697, 0.4209, 0.6697, 0.4209, 0.667, 0.3278, 0.667, 0.3278, 0.6677, 0.3599, 0.6677, 0.3599, 0.6665, 0.2596, 0.6665, 0.2596, 0.6667, 0.2937, 0.6667, 0.2937, 0.667, 0.1901, 0.667, 0.1901, 0.6667, 0.2248, 0.6667, 0.2248, 0.666, 0.9578, 0.6676, 0.9802, 0.3923, 0.9915, 0.3906, 0.9678, 0.3285, 0.3793, 0.3296, 0.4066, 0.05372, 0.4137, 0.05261, 0.3849, 0.6604, 0.2227, 0.6602, 0.2543, 0.3842, 0.2543, 0.3845, 0.2208, 0.6632, 0.6075, 0.662, 0.6367, 0.3864, 0.6276, 0.3876, 0.5966, 0.3334, 0.02481, 0.332, 0.0501, 0.05634, 0.03598, 0.05784, 0.009186, 0.332, 0.0501, 0.3306, 0.07538, 0.05484, 0.06277, 0.05634, 0.03598, 0.3306, 0.4339, 0.332, 0.4575, 0.05634, 0.4677, 0.05484, 0.4426, 0.6604, 0.2857, 0.6606, 0.317, 0.3847, 0.3207, 0.3845, 0.2875, 0.6613, 0.6678, 0.6606, 0.6988, 0.3848, 0.6933, 0.3856, 0.6605, 0.3306, 0.07538, 0.3296, 0.1039, 0.05372, 0.09298, 0.05484, 0.06277, 0.3296, 0.1039, 0.3285, 0.1324, 0.05261, 0.1232, 0.05372, 0.09298, 0.6606, 0.6988, 0.6603, 0.7304, 0.3846, 0.7269, 0.3848, 0.6933, 0.6603, 0.7304, 0.6601, 0.7621, 0.3843, 0.7604, 0.3846, 0.7269, 0.3285, 0.1324, 0.3279, 0.1631, 0.05192, 0.1557, 0.05261, 0.1232, 0.9985, 0.4579, 1.0, 0.4803, 0.7246, 0.49, 0.723, 0.4662, 0.6612, 0.3469, 0.6618, 0.3767, 0.386, 0.384, 0.3853, 0.3524, 0.6601, 0.7621, 0.6603, 0.7931, 0.3846, 0.7933, 0.3843, 0.7604, 0.6603, 0.7931, 0.6606, 0.8242, 0.3848, 0.8262, 0.3846, 0.7933, 0.3272, 0.1937, 0.327, 0.2253, 0.051, 0.2216, 0.05123, 0.1881, 0.6651, 0.0474, 0.6638, 0.07272, 0.388, 0.06187, 0.3895, 0.03504, 0.6628, 0.4039, 0.6638, 0.4312, 0.388, 0.4417, 0.387, 0.4129, 0.6606, 0.8242, 0.6613, 0.8535, 0.3856, 0.8572, 0.3848, 0.8262, 0.6613, 0.8535, 0.662, 0.8827, 0.3864, 0.8882, 0.3856, 0.8572, 0.3268, 0.2569, 0.327, 0.2882, 0.06019, 0.293, 0.05998, 0.2616, 0.6628, 0.1013, 0.6618, 0.1298, 0.4417, 0.1251, 0.387, 0.09212, 0.6651, 0.4547, 0.6665, 0.4783, 0.3909, 0.4916, 0.3895, 0.4667, 0.662, 0.8827, 0.6632, 0.8869, 0.3876, 0.9161, 0.3864, 0.8882, 0.6632, 0.8869, 0.6644, 0.9354, 0.3889, 0.944, 0.3876, 0.9161, 0.3272, 0.3196, 0.3279, 0.3495, 0.06106, 0.3542, 0.06041, 0.3243, 0.6612, 0.1605, 0.6606, 0.1911, 0.4405, 0.1865, 0.4411, 0.1558, 0.993, 0.2622, 0.9933, 0.2933, 0.7175, 0.2918, 0.7172, 0.2589, 0.666, 0.552, 0.6644, 0.5783, 0.3889, 0.5656, 0.3906, 0.5378, 0.6644, 0.9354, 0.666, 0.9578, 0.3906, 0.9678, 0.3889, 0.944, 0.3279, 0.3495, 0.3285, 0.3793, 0.05261, 0.3849, 0.06106, 0.3542, 0.6676, 0.5257, 0.666, 0.552, 0.3906, 0.5378, 0.3923, 0.5099, 0.6618, 0.1298, 0.6612, 0.1605, 0.4411, 0.1558, 0.4417, 0.1251, 0.9933, 0.2306, 0.993, 0.2622, 0.7172, 0.2589, 0.7175, 0.2253, 0.9935, 0.1989, 0.9933, 0.2306, 0.7175, 0.2253, 0.7177, 0.1918, 0.327, 0.2882, 0.3272, 0.3196, 0.06041, 0.3243, 0.06019, 0.293, 0.6638, 0.4312, 0.6651, 0.4547, 0.3895, 0.4667, 0.388, 0.4417, 0.6638, 0.07272, 0.6628, 0.1013, 0.387, 0.09212, 0.388, 0.06187, 0.9942, 0.1679, 0.9935, 0.1989, 0.7177, 0.1918, 0.7184, 0.1589, 0.9948, 0.1369, 0.9942, 0.1679, 0.7184, 0.1589, 0.7191, 0.126, 0.327, 0.2253, 0.3268, 0.2569, 0.05998, 0.2616, 0.051, 0.2216, 0.6618, 0.3767, 0.6628, 0.4039, 0.387, 0.4129, 0.386, 0.384, 0.6665, 0.02207, 0.6651, 0.0474, 0.3895, 0.03504, 0.3909, 0.008203, 0.9959, 0.1076, 0.9948, 0.1369, 0.7191, 0.126, 0.7203, 0.09507, 0.997, 0.07842, 0.9959, 0.1076, 0.7203, 0.09507, 0.7215, 0.0641, 0.3279, 0.1631, 0.3272, 0.1937, 0.05123, 0.1881, 0.05192, 0.1557, 0.6606, 0.317, 0.6612, 0.3469, 0.3853, 0.3524, 0.3847, 0.3207, 0.997, 0.4355, 0.9985, 0.4579, 0.723, 0.4662, 0.7215, 0.4425, 0.9985, 0.05212, 0.997, 0.07842, 0.7215, 0.0641, 0.723, 0.03624, 1.0, 0.02582, 0.9985, 0.05212, 0.723, 0.03624, 0.7246, 0.008373, 0.9959, 0.4092, 0.997, 0.4355, 0.7215, 0.4425, 0.7203, 0.4146, 0.9948, 0.3828, 0.9959, 0.4092, 0.7203, 0.4146, 0.7191, 0.3867, 0.332, 0.4575, 0.3334, 0.4811, 0.05784, 0.4927, 0.05634, 0.4677, 0.662, 0.6367, 0.6613, 0.6678, 0.3856, 0.6605, 0.3864, 0.6276, 0.6602, 0.2543, 0.6604, 0.2857, 0.3845, 0.2875, 0.3842, 0.2543, 0.9942, 0.3536, 0.9948, 0.3828, 0.7191, 0.3867, 0.7184, 0.3557, 0.9935, 0.3243, 0.9942, 0.3536, 0.7184, 0.3557, 0.7177, 0.3247, 0.3296, 0.4066, 0.3306, 0.4339, 0.05484, 0.4426, 0.05372, 0.4137, 0.6644, 0.5783, 0.6632, 0.6075, 0.3876, 0.5966, 0.3889, 0.5656, 0.6606, 0.1911, 0.6604, 0.2227, 0.3845, 0.2208, 0.4405, 0.1865, 0.9933, 0.2933, 0.9935, 0.3243, 0.7177, 0.3247, 0.7175, 0.2918, 0.7172, 0.2589, 0.7175, 0.2918, 0.6667, 0.2937, 0.6665, 0.2596, 0.05634, 0.4677, 0.05784, 0.4927, 0.007333, 0.501, 0.005776, 0.4751, 0.3845, 0.2875, 0.3847, 0.3207, 0.3339, 0.3238, 0.3337, 0.2894, 0.3909, 0.008203, 0.3895, 0.03504, 0.3389, 0.02781, 0.3403, 0.0, 0.3847, 0.3207, 0.3853, 0.3524, 0.3346, 0.3566, 0.3339, 0.3238, 0.7175, 0.2253, 0.7172, 0.2589, 0.6665, 0.2596, 0.6667, 0.2248, 0.3853, 0.3524, 0.386, 0.384, 0.3352, 0.3894, 0.3346, 0.3566, 0.05484, 0.4426, 0.05634, 0.4677, 0.005776, 0.4751, 0.004219, 0.4492, 0.3842, 0.2543, 0.3845, 0.2875, 0.3337, 0.2894, 0.3334, 0.255, 0.387, 0.4129, 0.388, 0.4417, 0.3374, 0.4492, 0.3363, 0.4193, 0.386, 0.384, 0.387, 0.4129, 0.3363, 0.4193, 0.3352, 0.3894, 0.723, 0.4662, 0.7246, 0.49, 0.6741, 0.499, 0.6725, 0.4744, 0.388, 0.4417, 0.3895, 0.4667, 0.3389, 0.4751, 0.3374, 0.4492, 0.7177, 0.1918, 0.7175, 0.2253, 0.6667, 0.2248, 0.667, 0.1901, 0.3895, 0.4667, 0.3909, 0.4916, 0.3403, 0.5009, 0.3389, 0.4751, 0.3923, 0.5099, 0.3906, 0.5378, 0.34, 0.5298, 0.3417, 0.5009, 0.05372, 0.4137, 0.05484, 0.4426, 0.004219, 0.4492, 0.003063, 0.4192, 0.3889, 0.5656, 0.3876, 0.5966, 0.3369, 0.5908, 0.3382, 0.5587, 0.3845, 0.2208, 0.3842, 0.2543, 0.3334, 0.255, 0.3337, 0.2203, 0.3906, 0.5378, 0.3889, 0.5656, 0.3382, 0.5587, 0.34, 0.5298, 0.3856, 0.6605, 0.3848, 0.6933, 0.334, 0.691, 0.3348, 0.6569, 0.7215, 0.4425, 0.723, 0.4662, 0.6725, 0.4744, 0.6709, 0.4498, 0.3876, 0.5966, 0.3864, 0.6276, 0.3356, 0.6229, 0.3369, 0.5908, 0.7184, 0.1589, 0.7177, 0.1918, 0.667, 0.1901, 0.6677, 0.156, 0.3843, 0.7604, 0.3846, 0.7933, 0.3337, 0.7946, 0.3334, 0.7605, 0.3864, 0.6276, 0.3856, 0.6605, 0.3348, 0.6569, 0.3356, 0.6229, 0.05261, 0.3849, 0.05372, 0.4137, 0.003063, 0.4192, 0.001906, 0.3893, 0.3856, 0.8572, 0.3864, 0.8882, 0.3356, 0.8929, 0.3348, 0.8608, 0.4405, 0.1865, 0.3845, 0.2208, 0.3337, 0.2203, 0.3339, 0.1856, 0.3848, 0.6933, 0.3846, 0.7269, 0.3337, 0.7258, 0.334, 0.691, 0.3889, 0.944, 0.3906, 0.9678, 0.34, 0.9754, 0.3382, 0.9508, 0.7203, 0.4146, 0.7215, 0.4425, 0.6709, 0.4498, 0.6697, 0.4209, 0.3846, 0.7269, 0.3843, 0.7604, 0.3334, 0.7605, 0.3337, 0.7258, 0.7191, 0.126, 0.7184, 0.1589, 0.6677, 0.156, 0.6685, 0.1219, 0.05634, 0.03598, 0.05484, 0.06277, 0.004219, 0.05552, 0.005776, 0.02776, 0.3846, 0.7933, 0.3848, 0.8262, 0.334, 0.8287, 0.3337, 0.7946, 0.06106, 0.3542, 0.05261, 0.3849, 0.001906, 0.3893, 0.001193, 0.3565, 0.05261, 0.1232, 0.05192, 0.1557, 0.001193, 0.1518, 0.001906, 0.1181, 0.4411, 0.1558, 0.4405, 0.1865, 0.3339, 0.1856, 0.3346, 0.152, 0.3848, 0.8262, 0.3856, 0.8572, 0.3348, 0.8608, 0.334, 0.8287, 0.051, 0.2216, 0.05998, 0.2616, 0.0, 0.2548, 0.0002405, 0.2201, 0.7191, 0.3867, 0.7203, 0.4146, 0.6697, 0.4209, 0.6685, 0.392, 0.3864, 0.8882, 0.3876, 0.9161, 0.3369, 0.9219, 0.3356, 0.8929, 0.7203, 0.09507, 0.7191, 0.126, 0.6685, 0.1219, 0.6697, 0.08984, 0.3876, 0.9161, 0.3889, 0.944, 0.3382, 0.9508, 0.3369, 0.9219, 0.06041, 0.3243, 0.06106, 0.3542, 0.001193, 0.3565, 0.000481, 0.3237, 0.4417, 0.1251, 0.4411, 0.1558, 0.3346, 0.152, 0.3352, 0.1183, 0.3906, 0.9678, 0.3923, 0.9915, 0.3417, 1.0, 0.34, 0.9754, 0.7184, 0.3557, 0.7191, 0.3867, 0.6685, 0.392, 0.6677, 0.3599, 0.05784, 0.009186, 0.05634, 0.03598, 0.005776, 0.02776, 0.007333, 0.0, 0.7215, 0.0641, 0.7203, 0.09507, 0.6697, 0.08984, 0.6709, 0.05775, 0.05484, 0.06277, 0.05372, 0.09298, 0.003063, 0.08683, 0.004219, 0.05552, 0.387, 0.09212, 0.4417, 0.1251, 0.3352, 0.1183, 0.3363, 0.08695, 0.05372, 0.09298, 0.05261, 0.1232, 0.001906, 0.1181, 0.003063, 0.08683, 0.7177, 0.3247, 0.7184, 0.3557, 0.6677, 0.3599, 0.667, 0.3278, 0.05192, 0.1557, 0.05123, 0.1881, 0.0004811, 0.1854, 0.001193, 0.1518, 0.723, 0.03624, 0.7215, 0.0641, 0.6709, 0.05775, 0.6725, 0.02887, 0.05123, 0.1881, 0.051, 0.2216, 0.0002405, 0.2201, 0.0004811, 0.1854, 0.388, 0.06187, 0.387, 0.09212, 0.3363, 0.08695, 0.3374, 0.05561, 0.05998, 0.2616, 0.06019, 0.293, 0.0002405, 0.2892, 0.0, 0.2548, 0.7175, 0.2918, 0.7177, 0.3247, 0.667, 0.3278, 0.6667, 0.2937, 0.06019, 0.293, 0.06041, 0.3243, 0.000481, 0.3237, 0.0002405, 0.2892, 0.7246, 0.008373, 0.723, 0.03624, 0.6725, 0.02887, 0.6741, 0.0, 0.3895, 0.03504, 0.388, 0.06187, 0.3374, 0.05561, 0.3389, 0.02781, 0.6685, 0.1219, 0.6677, 0.156, 0.6677, 0.156, 0.6685, 0.1219, 0.6709, 0.05775, 0.6697, 0.08984, 0.6697, 0.08984, 0.6709, 0.05775, 0.6741, 0.0, 0.6725, 0.02887, 0.6725, 0.02887, 0.6741, 0.0, 0.004219, 0.4492, 0.005776, 0.4751, 0.005776, 0.4751, 0.004219, 0.4492, 0.001906, 0.3893, 0.003063, 0.4192, 0.003063, 0.4192, 0.001906, 0.3893, 0.000481, 0.3237, 0.001193, 0.3565, 0.001193, 0.3565, 0.000481, 0.3237, 0.0, 0.2548, 0.0002405, 0.2892, 0.0002405, 0.2892, 0.0, 0.2548, 0.0004811, 0.1854, 0.0002405, 0.2201, 0.0002405, 0.2201, 0.0004811, 0.1854, 0.001906, 0.1181, 0.001193, 0.1518, 0.001193, 0.1518, 0.001906, 0.1181, 0.004219, 0.05552, 0.003063, 0.08683, 0.003063, 0.08683, 0.004219, 0.05552, 0.007333, 0.0, 0.005776, 0.02776, 0.005776, 0.02776, 0.007333, 0.0, 0.3382, 0.9508, 0.34, 0.9754, 0.34, 0.9754, 0.3382, 0.9508, 0.3356, 0.8929, 0.3369, 0.9219, 0.3369, 0.9219, 0.3356, 0.8929, 0.334, 0.8287, 0.3348, 0.8608, 0.3348, 0.8608, 0.334, 0.8287, 0.3334, 0.7605, 0.3337, 0.7946, 0.3337, 0.7946, 0.3334, 0.7605, 0.334, 0.691, 0.3337, 0.7258, 0.3337, 0.7258, 0.334, 0.691, 0.3356, 0.6229, 0.3348, 0.6569, 0.3348, 0.6569, 0.3356, 0.6229, 0.3382, 0.5587, 0.3369, 0.5908, 0.3369, 0.5908, 0.3382, 0.5587, 0.3417, 0.5009, 0.34, 0.5298, 0.34, 0.5298, 0.3417, 0.5009, 0.3374, 0.4492, 0.3389, 0.4751, 0.3389, 0.4751, 0.3374, 0.4492, 0.3352, 0.3894, 0.3363, 0.4193, 0.3363, 0.4193, 0.3352, 0.3894, 0.3339, 0.3238, 0.3346, 0.3566, 0.3346, 0.3566, 0.3339, 0.3238, 0.3334, 0.255, 0.3337, 0.2894, 0.3337, 0.2894, 0.3334, 0.255, 0.3339, 0.1856, 0.3337, 0.2203, 0.3337, 0.2203, 0.3339, 0.1856, 0.3352, 0.1183, 0.3346, 0.152, 0.3346, 0.152, 0.3352, 0.1183, 0.3374, 0.05561, 0.3363, 0.08695, 0.3363, 0.08695, 0.3374, 0.05561, 0.3403, 0.0, 0.3389, 0.02781, 0.3389, 0.02781, 0.3403, 0.0, 0.6709, 0.4498, 0.6725, 0.4744, 0.6725, 0.4744, 0.6709, 0.4498, 0.6685, 0.392, 0.6697, 0.4209, 0.6697, 0.4209, 0.6685, 0.392, 0.667, 0.3278, 0.6677, 0.3599, 0.6677, 0.3599, 0.667, 0.3278, 0.6665, 0.2596, 0.6667, 0.2937, 0.6667, 0.2937, 0.6665, 0.2596, 0.667, 0.1901, 0.6667, 0.2248, 0.6667, 0.2248, 0.667, 0.1901, 0.3374, 0.05561, 0.3374, 0.05561, 0.3374, 0.05561, 0.3374, 0.05561, 0.001906, 0.1181, 0.001906, 0.1181, 0.001906, 0.1181, 0.001906, 0.1181, 0.3389, 0.02781, 0.3403, 0.0, 0.3403, 0.0, 0.3389, 0.02781, 0.3279, 0.3495, 0.3285, 0.3793, 0.3285, 0.3793, 0.3279, 0.3495, 0.667, 0.1901, 0.6677, 0.156, 0.6677, 0.156, 0.667, 0.1901, 0.003063, 0.08683, 0.004219, 0.05552, 0.004219, 0.05552, 0.003063, 0.08683, 0.3403, 0.5009, 0.3389, 0.4751, 0.3389, 0.4751, 0.3403, 0.5009, 0.3389, 0.02781, 0.3389, 0.02781, 0.3389, 0.02781, 0.3389, 0.02781, 0.3272, 0.3196, 0.3279, 0.3495, 0.3279, 0.3495, 0.3272, 0.3196, 0.003063, 0.08683, 0.003063, 0.08683, 0.003063, 0.08683, 0.003063, 0.08683, 0.3403, 0.0, 0.3403, 0.0, 0.3403, 0.0, 0.3403, 0.0, 0.6685, 0.1219, 0.6697, 0.08984, 0.6697, 0.08984, 0.6685, 0.1219, 0.004219, 0.05552, 0.004219, 0.05552, 0.004219, 0.05552, 0.004219, 0.05552, 0.334, 0.691, 0.3348, 0.6569, 0.3348, 0.6569, 0.334, 0.691, 0.6725, 0.4744, 0.6709, 0.4498, 0.6709, 0.4498, 0.6725, 0.4744, 0.327, 0.2882, 0.3272, 0.3196, 0.3272, 0.3196, 0.327, 0.2882, 0.005776, 0.02776, 0.007333, 0.0, 0.007333, 0.0, 0.005776, 0.02776, 0.6725, 0.4744, 0.6725, 0.4744, 0.6725, 0.4744, 0.6725, 0.4744, 0.3268, 0.2569, 0.327, 0.2882, 0.327, 0.2882, 0.3268, 0.2569, 0.6709, 0.05775, 0.6725, 0.02887, 0.6725, 0.02887, 0.6709, 0.05775, 0.005776, 0.02776, 0.005776, 0.02776, 0.005776, 0.02776, 0.005776, 0.02776, 0.3356, 0.8929, 0.3348, 0.8608, 0.3348, 0.8608, 0.3356, 0.8929, 0.6709, 0.4498, 0.6709, 0.4498, 0.6709, 0.4498, 0.6709, 0.4498, 0.007333, 0.0, 0.007333, 0.0, 0.007333, 0.0, 0.007333, 0.0, 0.6697, 0.4209, 0.6685, 0.392, 0.6685, 0.392, 0.6697, 0.4209, 0.327, 0.2253, 0.3268, 0.2569, 0.3268, 0.2569, 0.327, 0.2253, 0.007333, 0.501, 0.005776, 0.4751, 0.005776, 0.4751, 0.007333, 0.501, 0.34, 0.9754, 0.3382, 0.9508, 0.3382, 0.9508, 0.34, 0.9754, 0.6604, 0.2857, 0.6606, 0.317, 0.6606, 0.317, 0.6604, 0.2857, 0.004219, 0.05552, 0.005776, 0.02776, 0.005776, 0.02776, 0.004219, 0.05552, 0.6697, 0.4209, 0.6697, 0.4209, 0.6697, 0.4209, 0.6697, 0.4209, 0.3272, 0.1937, 0.327, 0.2253, 0.327, 0.2253, 0.3272, 0.1937, 0.34, 0.9754, 0.34, 0.9754, 0.34, 0.9754, 0.34, 0.9754, 0.6602, 0.2543, 0.6604, 0.2857, 0.6604, 0.2857, 0.6602, 0.2543, 0.6685, 0.392, 0.6685, 0.392, 0.6685, 0.392, 0.6685, 0.392, 0.004219, 0.4492, 0.003063, 0.4192, 0.003063, 0.4192, 0.004219, 0.4492, 0.3382, 0.9508, 0.3382, 0.9508, 0.3382, 0.9508, 0.3382, 0.9508, 0.0, 0.2548, 0.0002405, 0.2201, 0.0002405, 0.2201, 0.0, 0.2548, 0.6677, 0.3599, 0.667, 0.3278, 0.667, 0.3278, 0.6677, 0.3599, 0.3279, 0.1631, 0.3272, 0.1937, 0.3272, 0.1937, 0.3279, 0.1631, 0.3369, 0.9219, 0.3356, 0.8929, 0.3356, 0.8929, 0.3369, 0.9219, 0.6604, 0.2227, 0.6602, 0.2543, 0.6602, 0.2543, 0.6604, 0.2227, 0.6677, 0.3599, 0.6677, 0.3599, 0.6677, 0.3599, 0.6677, 0.3599, 0.3285, 0.1324, 0.3279, 0.1631, 0.3279, 0.1631, 0.3285, 0.1324, 0.001906, 0.3893, 0.001193, 0.3565, 0.001193, 0.3565, 0.001906, 0.3893, 0.3369, 0.9219, 0.3369, 0.9219, 0.3369, 0.9219, 0.3369, 0.9219, 0.6606, 0.1911, 0.6604, 0.2227, 0.6604, 0.2227, 0.6606, 0.1911, 0.3352, 0.3894, 0.3346, 0.3566, 0.3346, 0.3566, 0.3352, 0.3894, 0.667, 0.3278, 0.667, 0.3278, 0.667, 0.3278, 0.667, 0.3278, 0.3356, 0.8929, 0.3356, 0.8929, 0.3356, 0.8929, 0.3356, 0.8929, 0.3374, 0.4492, 0.3363, 0.4193, 0.3363, 0.4193, 0.3374, 0.4492, 0.6667, 0.2937, 0.6665, 0.2596, 0.6665, 0.2596, 0.6667, 0.2937, 0.3296, 0.1039, 0.3285, 0.1324, 0.3285, 0.1324, 0.3296, 0.1039, 0.3348, 0.8608, 0.334, 0.8287, 0.334, 0.8287, 0.3348, 0.8608, 0.6612, 0.1605, 0.6606, 0.1911, 0.6606, 0.1911, 0.6612, 0.1605, 0.6667, 0.2937, 0.6667, 0.2937, 0.6667, 0.2937, 0.6667, 0.2937, 0.3306, 0.07538, 0.3296, 0.1039, 0.3296, 0.1039, 0.3306, 0.07538, 0.3348, 0.8608, 0.3348, 0.8608, 0.3348, 0.8608, 0.3348, 0.8608, 0.6618, 0.1298, 0.6612, 0.1605, 0.6612, 0.1605, 0.6618, 0.1298, 0.6665, 0.2596, 0.6665, 0.2596, 0.6665, 0.2596, 0.6665, 0.2596, 0.334, 0.8287, 0.334, 0.8287, 0.334, 0.8287, 0.334, 0.8287, 0.3382, 0.5587, 0.34, 0.5298, 0.34, 0.5298, 0.3382, 0.5587, 0.6667, 0.2248, 0.667, 0.1901, 0.667, 0.1901, 0.6667, 0.2248, 0.332, 0.0501, 0.3306, 0.07538, 0.3306, 0.07538, 0.332, 0.0501, 0.3337, 0.7946, 0.3334, 0.7605, 0.3334, 0.7605, 0.3337, 0.7946, 0.6628, 0.1013, 0.6618, 0.1298, 0.6618, 0.1298, 0.6628, 0.1013, 0.3356, 0.6229, 0.3369, 0.5908, 0.3369, 0.5908, 0.3356, 0.6229, 0.6667, 0.2248, 0.6667, 0.2248, 0.6667, 0.2248, 0.6667, 0.2248, 0.3334, 0.02481, 0.332, 0.0501, 0.332, 0.0501, 0.3334, 0.02481, 0.3337, 0.7946, 0.3337, 0.7946, 0.3337, 0.7946, 0.3337, 0.7946, 0.6638, 0.07272, 0.6628, 0.1013, 0.6628, 0.1013, 0.6638, 0.07272, 0.667, 0.1901, 0.667, 0.1901, 0.667, 0.1901, 0.667, 0.1901, 0.3334, 0.7605, 0.3334, 0.7605, 0.3334, 0.7605, 0.3334, 0.7605, 0.666, 0.9578, 0.6676, 0.9802, 0.6676, 0.9802, 0.666, 0.9578, 0.3337, 0.7258, 0.334, 0.691, 0.334, 0.691, 0.3337, 0.7258, 0.6651, 0.0474, 0.6638, 0.07272, 0.6638, 0.07272, 0.6651, 0.0474, 0.3334, 0.7605, 0.3337, 0.7258, 0.3337, 0.7258, 0.3334, 0.7605, 0.6644, 0.9354, 0.666, 0.9578, 0.666, 0.9578, 0.6644, 0.9354, 0.3337, 0.7258, 0.3337, 0.7258, 0.3337, 0.7258, 0.3337, 0.7258, 0.6665, 0.02207, 0.6651, 0.0474, 0.6651, 0.0474, 0.6665, 0.02207, 0.334, 0.8287, 0.3337, 0.7946, 0.3337, 0.7946, 0.334, 0.8287, 0.334, 0.691, 0.334, 0.691, 0.334, 0.691, 0.334, 0.691, 0.6632, 0.8869, 0.6644, 0.9354, 0.6644, 0.9354, 0.6632, 0.8869, 0.3348, 0.6569, 0.3356, 0.6229, 0.3356, 0.6229, 0.3348, 0.6569, 0.9985, 0.4579, 1.0, 0.4803, 1.0, 0.4803, 0.9985, 0.4579, 0.662, 0.8827, 0.6632, 0.8869, 0.6632, 0.8869, 0.662, 0.8827, 0.3348, 0.6569, 0.3348, 0.6569, 0.3348, 0.6569, 0.3348, 0.6569, 0.997, 0.4355, 0.9985, 0.4579, 0.9985, 0.4579, 0.997, 0.4355, 0.3382, 0.9508, 0.3369, 0.9219, 0.3369, 0.9219, 0.3382, 0.9508, 0.3356, 0.6229, 0.3356, 0.6229, 0.3356, 0.6229, 0.3356, 0.6229, 0.3417, 1.0, 0.34, 0.9754, 0.34, 0.9754, 0.3417, 1.0, 0.6613, 0.8535, 0.662, 0.8827, 0.662, 0.8827, 0.6613, 0.8535, 0.3369, 0.5908, 0.3382, 0.5587, 0.3382, 0.5587, 0.3369, 0.5908, 0.9959, 0.4092, 0.997, 0.4355, 0.997, 0.4355, 0.9959, 0.4092, 0.6677, 0.156, 0.6685, 0.1219, 0.6685, 0.1219, 0.6677, 0.156, 0.6606, 0.8242, 0.6613, 0.8535, 0.6613, 0.8535, 0.6606, 0.8242, 0.3369, 0.5908, 0.3369, 0.5908, 0.3369, 0.5908, 0.3369, 0.5908, 0.9948, 0.3828, 0.9959, 0.4092, 0.9959, 0.4092, 0.9948, 0.3828, 0.6677, 0.156, 0.6677, 0.156, 0.6677, 0.156, 0.6677, 0.156, 0.3382, 0.5587, 0.3382, 0.5587, 0.3382, 0.5587, 0.3382, 0.5587, 0.001906, 0.1181, 0.003063, 0.08683, 0.003063, 0.08683, 0.001906, 0.1181, 0.6685, 0.1219, 0.6685, 0.1219, 0.6685, 0.1219, 0.6685, 0.1219, 0.6603, 0.7931, 0.6606, 0.8242, 0.6606, 0.8242, 0.6603, 0.7931, 0.34, 0.5298, 0.3417, 0.5009, 0.3417, 0.5009, 0.34, 0.5298, 0.9942, 0.3536, 0.9948, 0.3828, 0.9948, 0.3828, 0.9942, 0.3536, 0.0004811, 0.1854, 0.001193, 0.1518, 0.001193, 0.1518, 0.0004811, 0.1854, 0.6697, 0.08984, 0.6709, 0.05775, 0.6709, 0.05775, 0.6697, 0.08984, 0.6601, 0.7621, 0.6603, 0.7931, 0.6603, 0.7931, 0.6601, 0.7621, 0.34, 0.5298, 0.34, 0.5298, 0.34, 0.5298, 0.34, 0.5298, 0.9935, 0.3243, 0.9942, 0.3536, 0.9942, 0.3536, 0.9935, 0.3243, 0.6697, 0.08984, 0.6697, 0.08984, 0.6697, 0.08984, 0.6697, 0.08984, 0.3417, 0.5009, 0.3417, 0.5009, 0.3417, 0.5009, 0.3417, 0.5009, 0.6709, 0.05775, 0.6709, 0.05775, 0.6709, 0.05775, 0.6709, 0.05775, 0.6603, 0.7304, 0.6601, 0.7621, 0.6601, 0.7621, 0.6603, 0.7304, 0.3389, 0.4751, 0.3374, 0.4492, 0.3374, 0.4492, 0.3389, 0.4751, 0.9933, 0.2933, 0.9935, 0.3243, 0.9935, 0.3243, 0.9933, 0.2933, 0.000481, 0.3237, 0.0002405, 0.2892, 0.0002405, 0.2892, 0.000481, 0.3237, 0.6725, 0.02887, 0.6741, 0.0, 0.6741, 0.0, 0.6725, 0.02887, 0.6606, 0.6988, 0.6603, 0.7304, 0.6603, 0.7304, 0.6606, 0.6988, 0.3389, 0.4751, 0.3389, 0.4751, 0.3389, 0.4751, 0.3389, 0.4751, 0.993, 0.2622, 0.9933, 0.2933, 0.9933, 0.2933, 0.993, 0.2622, 0.3339, 0.3238, 0.3337, 0.2894, 0.3337, 0.2894, 0.3339, 0.3238, 0.6725, 0.02887, 0.6725, 0.02887, 0.6725, 0.02887, 0.6725, 0.02887, 0.3374, 0.4492, 0.3374, 0.4492, 0.3374, 0.4492, 0.3374, 0.4492, 0.6741, 0.0, 0.6741, 0.0, 0.6741, 0.0, 0.6741, 0.0, 0.6613, 0.6678, 0.6606, 0.6988, 0.6606, 0.6988, 0.6613, 0.6678, 0.3363, 0.4193, 0.3352, 0.3894, 0.3352, 0.3894, 0.3363, 0.4193, 0.9933, 0.2306, 0.993, 0.2622, 0.993, 0.2622, 0.9933, 0.2306, 0.3334, 0.255, 0.3337, 0.2203, 0.3337, 0.2203, 0.3334, 0.255, 0.005776, 0.4751, 0.004219, 0.4492, 0.004219, 0.4492, 0.005776, 0.4751, 0.662, 0.6367, 0.6613, 0.6678, 0.6613, 0.6678, 0.662, 0.6367, 0.3363, 0.4193, 0.3363, 0.4193, 0.3363, 0.4193, 0.3363, 0.4193, 0.9935, 0.1989, 0.9933, 0.2306, 0.9933, 0.2306, 0.9935, 0.1989, 0.005776, 0.4751, 0.005776, 0.4751, 0.005776, 0.4751, 0.005776, 0.4751, 0.3352, 0.3894, 0.3352, 0.3894, 0.3352, 0.3894, 0.3352, 0.3894, 0.3339, 0.1856, 0.3346, 0.152, 0.3346, 0.152, 0.3339, 0.1856, 0.004219, 0.4492, 0.004219, 0.4492, 0.004219, 0.4492, 0.004219, 0.4492, 0.6632, 0.6075, 0.662, 0.6367, 0.662, 0.6367, 0.6632, 0.6075, 0.3346, 0.3566, 0.3339, 0.3238, 0.3339, 0.3238, 0.3346, 0.3566, 0.9942, 0.1679, 0.9935, 0.1989, 0.9935, 0.1989, 0.9942, 0.1679, 0.003063, 0.4192, 0.001906, 0.3893, 0.001906, 0.3893, 0.003063, 0.4192, 0.6644, 0.5783, 0.6632, 0.6075, 0.6632, 0.6075, 0.6644, 0.5783, 0.3346, 0.3566, 0.3346, 0.3566, 0.3346, 0.3566, 0.3346, 0.3566, 0.9948, 0.1369, 0.9942, 0.1679, 0.9942, 0.1679, 0.9948, 0.1369, 0.3352, 0.1183, 0.3363, 0.08695, 0.3363, 0.08695, 0.3352, 0.1183, 0.003063, 0.4192, 0.003063, 0.4192, 0.003063, 0.4192, 0.003063, 0.4192, 0.3339, 0.3238, 0.3339, 0.3238, 0.3339, 0.3238, 0.3339, 0.3238, 0.001906, 0.3893, 0.001906, 0.3893, 0.001906, 0.3893, 0.001906, 0.3893, 0.666, 0.552, 0.6644, 0.5783, 0.6644, 0.5783, 0.666, 0.552, 0.3337, 0.2894, 0.3334, 0.255, 0.3334, 0.255, 0.3337, 0.2894, 0.9959, 0.1076, 0.9948, 0.1369, 0.9948, 0.1369, 0.9959, 0.1076, 0.3374, 0.05561, 0.3389, 0.02781, 0.3389, 0.02781, 0.3374, 0.05561, 0.001193, 0.3565, 0.000481, 0.3237, 0.000481, 0.3237, 0.001193, 0.3565, 0.6676, 0.5257, 0.666, 0.552, 0.666, 0.552, 0.6676, 0.5257, 0.3337, 0.2894, 0.3337, 0.2894, 0.3337, 0.2894, 0.3337, 0.2894, 0.997, 0.07842, 0.9959, 0.1076, 0.9959, 0.1076, 0.997, 0.07842, 0.001193, 0.3565, 0.001193, 0.3565, 0.001193, 0.3565, 0.001193, 0.3565, 0.3334, 0.255, 0.3334, 0.255, 0.3334, 0.255, 0.3334, 0.255, 0.6741, 0.499, 0.6725, 0.4744, 0.6725, 0.4744, 0.6741, 0.499, 0.000481, 0.3237, 0.000481, 0.3237, 0.000481, 0.3237, 0.000481, 0.3237, 0.6651, 0.4547, 0.6665, 0.4783, 0.6665, 0.4783, 0.6651, 0.4547, 0.3337, 0.2203, 0.3339, 0.1856, 0.3339, 0.1856, 0.3337, 0.2203, 0.9985, 0.05212, 0.997, 0.07842, 0.997, 0.07842, 0.9985, 0.05212, 0.0002405, 0.2892, 0.0, 0.2548, 0.0, 0.2548, 0.0002405, 0.2892, 0.6638, 0.4312, 0.6651, 0.4547, 0.6651, 0.4547, 0.6638, 0.4312, 0.3337, 0.2203, 0.3337, 0.2203, 0.3337, 0.2203, 0.3337, 0.2203, 1.0, 0.02582, 0.9985, 0.05212, 0.9985, 0.05212, 1.0, 0.02582, 0.6709, 0.4498, 0.6697, 0.4209, 0.6697, 0.4209, 0.6709, 0.4498, 0.0002405, 0.2892, 0.0002405, 0.2892, 0.0002405, 0.2892, 0.0002405, 0.2892, 0.3339, 0.1856, 0.3339, 0.1856, 0.3339, 0.1856, 0.3339, 0.1856, 0.0, 0.2548, 0.0, 0.2548, 0.0, 0.2548, 0.0, 0.2548, 0.6628, 0.4039, 0.6638, 0.4312, 0.6638, 0.4312, 0.6628, 0.4039, 0.3346, 0.152, 0.3352, 0.1183, 0.3352, 0.1183, 0.3346, 0.152, 0.332, 0.4575, 0.3334, 0.4811, 0.3334, 0.4811, 0.332, 0.4575, 0.6685, 0.392, 0.6677, 0.3599, 0.6677, 0.3599, 0.6685, 0.392, 0.0002405, 0.2201, 0.0004811, 0.1854, 0.0004811, 0.1854, 0.0002405, 0.2201, 0.6618, 0.3767, 0.6628, 0.4039, 0.6628, 0.4039, 0.6618, 0.3767, 0.3346, 0.152, 0.3346, 0.152, 0.3346, 0.152, 0.3346, 0.152, 0.3306, 0.4339, 0.332, 0.4575, 0.332, 0.4575, 0.3306, 0.4339, 0.0002405, 0.2201, 0.0002405, 0.2201, 0.0002405, 0.2201, 0.0002405, 0.2201, 0.3352, 0.1183, 0.3352, 0.1183, 0.3352, 0.1183, 0.3352, 0.1183, 0.667, 0.3278, 0.6667, 0.2937, 0.6667, 0.2937, 0.667, 0.3278, 0.0004811, 0.1854, 0.0004811, 0.1854, 0.0004811, 0.1854, 0.0004811, 0.1854, 0.6612, 0.3469, 0.6618, 0.3767, 0.6618, 0.3767, 0.6612, 0.3469, 0.3363, 0.08695, 0.3374, 0.05561, 0.3374, 0.05561, 0.3363, 0.08695, 0.3296, 0.4066, 0.3306, 0.4339, 0.3306, 0.4339, 0.3296, 0.4066, 0.001193, 0.1518, 0.001906, 0.1181, 0.001906, 0.1181, 0.001193, 0.1518, 0.6606, 0.317, 0.6612, 0.3469, 0.6612, 0.3469, 0.6606, 0.317, 0.3363, 0.08695, 0.3363, 0.08695, 0.3363, 0.08695, 0.3363, 0.08695, 0.3285, 0.3793, 0.3296, 0.4066, 0.3296, 0.4066, 0.3285, 0.3793, 0.6665, 0.2596, 0.6667, 0.2248, 0.6667, 0.2248, 0.6665, 0.2596, 0.001193, 0.1518, 0.001193, 0.1518, 0.001193, 0.1518, 0.001193, 0.1518])
me_cylinder.materials.append(mat_material)
me_cylinder.use_remesh_preserve_volume = False
me_cylinder.use_remesh_preserve_attributes = False
me_cylinder.use_mirror_vertex_groups = False
me_cylinder.update()

# ---- objects
ob_cylinder = bpy.data.objects.new('Cylinder', me_cylinder)

# ---- transforms, parenting, visibility, modifiers, constraints
ob_cylinder.location = (-0.06498, 0.1708, -0.5771)
ob_cylinder.scale = (2.345, 2.345, -0.3472)
ob_cylinder.lineart.crease_threshold = 0.0

# ---- collection membership
col_collection_1.objects.link(ob_cylinder)

# ---- scene / render settings (as saved in the file)
scene.frame_start = 1; scene.frame_end = 250; scene.frame_set(1)
scene.render.engine = 'BLENDER_EEVEE_NEXT'
scene.render.resolution_percentage = 50
scene.render.dither_intensity = 0.0
scene.cycles.use_denoising = False
scene.cycles.samples = 128
scene.cycles.sampling_pattern = 'TABULATED_SOBOL'
scene.cycles.light_sampling_threshold = 0.0
scene.cycles.use_adaptive_sampling = False
scene.cycles.use_light_tree = False
scene.cycles.blur_glossy = 0.0
scene.cycles.sample_clamp_indirect = 0.0
scene.view_settings.view_transform = 'Standard'
bpy.context.view_layer.update()

# ---- added for rendering (the .blend has no active camera and no usable light): camera, sun
cam_auto = bpy.data.cameras.new('AutoCamera')
cam_auto.lens = 50.0
cam_auto.sensor_width = 36.0
cam_auto.clip_end = 1000.0
ob_auto_camera = bpy.data.objects.new('AutoCamera', cam_auto)
scene.collection.objects.link(ob_auto_camera)
ob_auto_camera.location = (6.43374, -7.59626, 5.0584)
ob_auto_camera.rotation_euler = (1.09748, -7.21219e-08, 0.694738)
scene.camera = ob_auto_camera
light_auto_sun = bpy.data.lights.new('AutoSun', 'SUN')
light_auto_sun.energy = 3.0
light_auto_sun.angle = 0.0523599
ob_auto_sun = bpy.data.objects.new('AutoSun', light_auto_sun)
scene.collection.objects.link(ob_auto_sun)
ob_auto_sun.rotation_euler = (0.872665, 0.174533, 0.523599)
bpy.context.view_layer.update()
